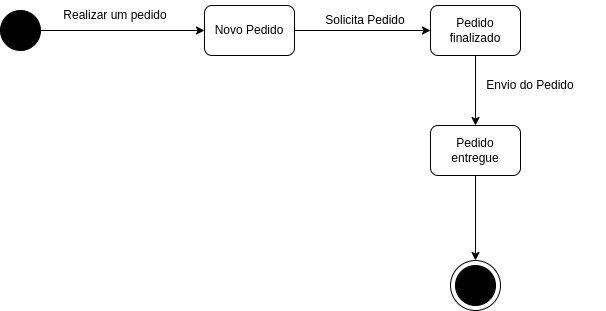

The diagram above was exported from draw.io. Its source (the exported page's mxGraphModel, read from the mxfile embedded in the PNG):
<mxGraphModel dx="1108" dy="566" grid="1" gridSize="10" guides="1" tooltips="1" connect="1" arrows="1" fold="1" page="1" pageScale="1" pageWidth="827" pageHeight="1169" math="0" shadow="0">
  <root>
    <mxCell id="0" />
    <mxCell id="1" parent="0" />
    <mxCell id="HzLow1LiGc4U5h5cM31_-5" style="edgeStyle=orthogonalEdgeStyle;rounded=0;orthogonalLoop=1;jettySize=auto;html=1;fontFamily=Helvetica;fontSize=12;fontColor=default;" parent="1" source="HzLow1LiGc4U5h5cM31_-2" target="HzLow1LiGc4U5h5cM31_-4" edge="1">
      <mxGeometry relative="1" as="geometry" />
    </mxCell>
    <mxCell id="HzLow1LiGc4U5h5cM31_-2" value="" style="ellipse;whiteSpace=wrap;html=1;aspect=fixed;fillColor=#000000;" parent="1" vertex="1">
      <mxGeometry x="120" y="440" width="40" height="40" as="geometry" />
    </mxCell>
    <mxCell id="09UoHTZZUUw7hpzpWHQd-5" style="edgeStyle=orthogonalEdgeStyle;rounded=0;orthogonalLoop=1;jettySize=auto;html=1;entryX=0;entryY=0.5;entryDx=0;entryDy=0;" parent="1" source="HzLow1LiGc4U5h5cM31_-4" target="09UoHTZZUUw7hpzpWHQd-4" edge="1">
      <mxGeometry relative="1" as="geometry" />
    </mxCell>
    <mxCell id="HzLow1LiGc4U5h5cM31_-4" value="Novo Pedido" style="rounded=1;whiteSpace=wrap;html=1;fontFamily=Helvetica;fontSize=12;fontColor=default;strokeColor=default;fillColor=#FFFFFF;" parent="1" vertex="1">
      <mxGeometry x="324" y="435" width="90" height="50" as="geometry" />
    </mxCell>
    <mxCell id="HzLow1LiGc4U5h5cM31_-6" value="Realizar um pedido" style="text;html=1;strokeColor=none;fillColor=none;align=center;verticalAlign=middle;whiteSpace=wrap;rounded=0;fontFamily=Helvetica;fontSize=12;fontColor=default;" parent="1" vertex="1">
      <mxGeometry x="160" y="430" width="150" height="30" as="geometry" />
    </mxCell>
    <mxCell id="09UoHTZZUUw7hpzpWHQd-3" value="Solicita Pedido" style="text;html=1;strokeColor=none;fillColor=none;align=center;verticalAlign=middle;whiteSpace=wrap;rounded=0;fontFamily=Helvetica;fontSize=12;fontColor=default;" parent="1" vertex="1">
      <mxGeometry x="410" y="435" width="150" height="30" as="geometry" />
    </mxCell>
    <mxCell id="09UoHTZZUUw7hpzpWHQd-14" style="edgeStyle=orthogonalEdgeStyle;rounded=0;orthogonalLoop=1;jettySize=auto;html=1;" parent="1" source="09UoHTZZUUw7hpzpWHQd-4" target="09UoHTZZUUw7hpzpWHQd-13" edge="1">
      <mxGeometry relative="1" as="geometry" />
    </mxCell>
    <mxCell id="09UoHTZZUUw7hpzpWHQd-4" value="Pedido finalizado" style="rounded=1;whiteSpace=wrap;html=1;fontFamily=Helvetica;fontSize=12;fontColor=default;strokeColor=default;fillColor=#FFFFFF;" parent="1" vertex="1">
      <mxGeometry x="550" y="435" width="90" height="50" as="geometry" />
    </mxCell>
    <mxCell id="QbUXmoYix7An7KrjxMcp-3" style="edgeStyle=orthogonalEdgeStyle;rounded=0;orthogonalLoop=1;jettySize=auto;html=1;entryX=0.5;entryY=0;entryDx=0;entryDy=0;" edge="1" parent="1" source="09UoHTZZUUw7hpzpWHQd-13" target="QbUXmoYix7An7KrjxMcp-1">
      <mxGeometry relative="1" as="geometry" />
    </mxCell>
    <mxCell id="09UoHTZZUUw7hpzpWHQd-13" value="Pedido entregue" style="rounded=1;whiteSpace=wrap;html=1;fontFamily=Helvetica;fontSize=12;fontColor=default;strokeColor=default;fillColor=#FFFFFF;" parent="1" vertex="1">
      <mxGeometry x="550" y="555" width="90" height="50" as="geometry" />
    </mxCell>
    <mxCell id="09UoHTZZUUw7hpzpWHQd-15" value="Envio do Pedido" style="text;html=1;strokeColor=none;fillColor=none;align=center;verticalAlign=middle;whiteSpace=wrap;rounded=0;fontFamily=Helvetica;fontSize=12;fontColor=default;" parent="1" vertex="1">
      <mxGeometry x="575" y="500" width="150" height="30" as="geometry" />
    </mxCell>
    <mxCell id="QbUXmoYix7An7KrjxMcp-1" value="" style="ellipse;whiteSpace=wrap;html=1;aspect=fixed;" vertex="1" parent="1">
      <mxGeometry x="570" y="690" width="50" height="50" as="geometry" />
    </mxCell>
    <mxCell id="QbUXmoYix7An7KrjxMcp-2" value="" style="ellipse;whiteSpace=wrap;html=1;aspect=fixed;fillColor=#000000;" vertex="1" parent="1">
      <mxGeometry x="575" y="695" width="40" height="40" as="geometry" />
    </mxCell>
  </root>
</mxGraphModel>